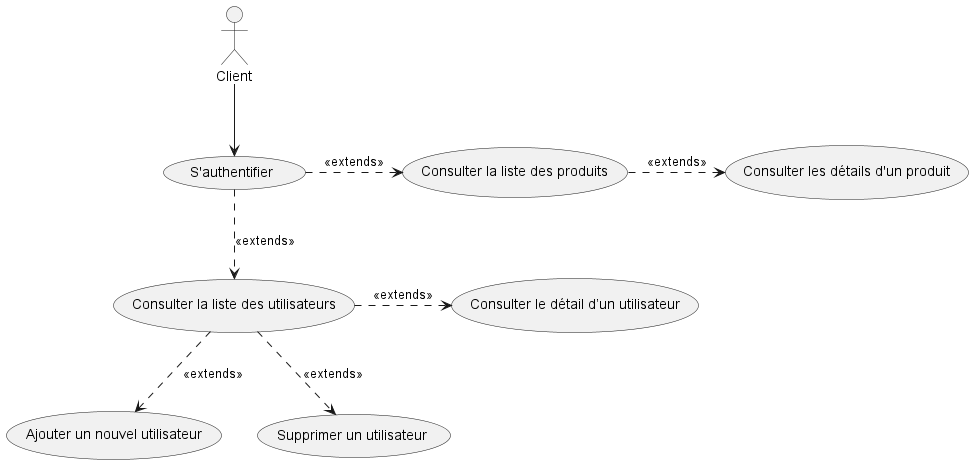

The diagram above was rendered by PlantUML. Its source (embedded in the PNG):
@startuml
'https://plantuml.com/use-case-diagram

actor Client as c
(S'authentifier) as (auth)
(Consulter la liste des produits) as (consultProductList)
(Consulter les détails d'un produit) as (consultProductDetails)
(Consulter la liste des utilisateurs) as (consultUserClient)
(Consulter le détail d’un utilisateur) as (consultUserDetails)
(Ajouter un nouvel utilisateur) as (addUser)
(Supprimer un utilisateur) as (removeUser)

c --> (auth)
(auth) .> (consultProductList) : <<extends>>
(consultProductList) .> (consultProductDetails) : <<extends>>
(auth) ..> (consultUserClient) : <<extends>>
(consultUserClient) .> (consultUserDetails) : <<extends>>
(consultUserClient) ..> (addUser) : <<extends>>
(consultUserClient) ..> (removeUser) : <<extends>>

@enduml